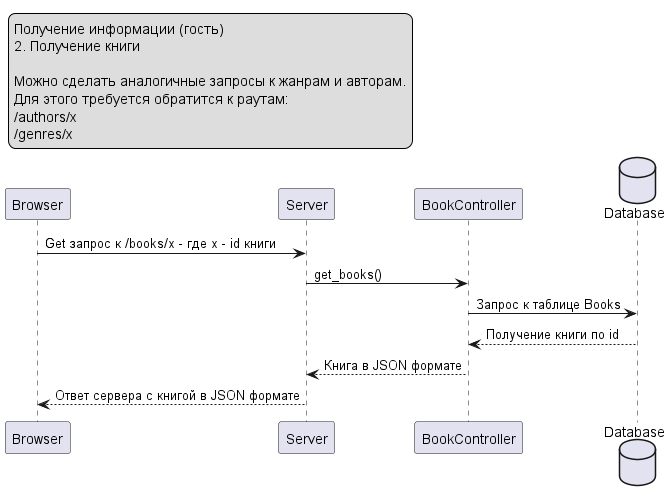

The diagram above was rendered by PlantUML. Its source (embedded in the PNG):
@startuml
legend top left
Получение информации (гость)
2. Получение книги

Можно сделать аналогичные запросы к жанрам и авторам.
Для этого требуется обратится к раутам:
/authors/x
/genres/x
endlegend

participant Browser as B
participant Server as S
participant BookController as C
database    Database    as DB
B -> S : Get запрос к /books/x - где x - id книги
S -> C : get_books()
C -> DB : Запрос к таблице Books
DB --> C: Получение книги по id
C --> S : Книга в JSON формате
S --> B : Ответ сервера с книгой в JSON формате
@enduml